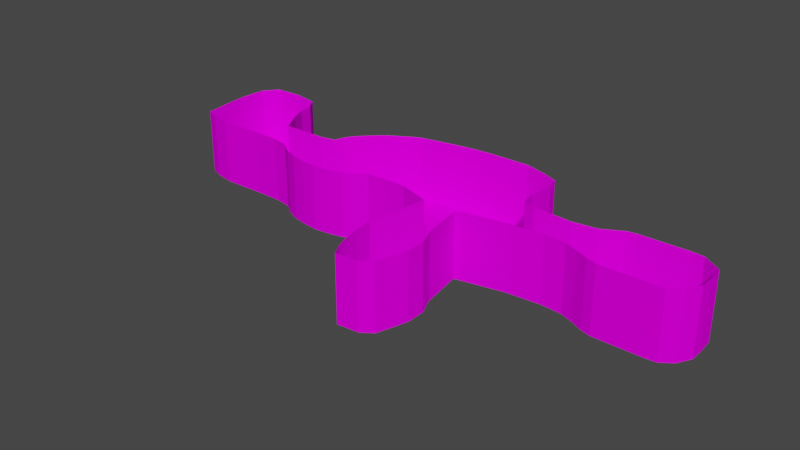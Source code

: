 # Source: terrain.blend  (saved by Blender 3.6.13; exported with 4.5.12 LTS)
import bpy
from mathutils import Matrix  # noqa: F401  (used for matrix-valued properties, if any)

bpy.ops.wm.read_factory_settings(use_empty=True)
scene = bpy.context.scene
scene.name = 'Scene'

# ---- collections
col_collection = bpy.data.collections.new('Collection'); scene.collection.children.link(col_collection)
col_export = bpy.data.collections.new('Export'); scene.collection.children.link(col_export)

# ---- images (referenced by path relative to the original .blend; pixels are not part of the script)
import os
ASSET_DIR = os.environ.get("B2B_ASSET_DIR", "")  # directory of the original .blend (textures are referenced by path, not embedded)
HERE = os.path.dirname(os.path.abspath(__file__))  # packed textures are extracted next to this script under _unpacked/

def load_image(name, relpath, width, height, colorspace="sRGB"):
    """Load a texture the original file referenced (path relative to the .blend, or extracted next to this script)."""
    p = next((c for c in (os.path.join(HERE, relpath), os.path.join(ASSET_DIR, relpath)) if relpath and os.path.exists(c)), "")
    if p:
        img = bpy.data.images.load(p, check_existing=True)
        img.name = name
    else:  # same state as the original file: an image datablock whose file is absent (Cycles renders it pink)
        img = bpy.data.images.new(name, width, height)
        img.source = "FILE"
        img.filepath = "//" + (relpath or name)
    img.colorspace_settings.name = colorspace
    return img
img_snow01_png = load_image('snow01.png', 'snow01.png', 1024, 1024, 'sRGB')
img_snow01_png_004 = load_image('snow01.png.004', 'snow01.png', 1024, 1024, 'sRGB')

# ---- materials (node trees are filled in below, after node groups)
mat_materialsnow = bpy.data.materials.new('MaterialSnow')
mat_materialsnow.use_transparent_shadow = False
mat_materialsnow_003 = bpy.data.materials.new('MaterialSnow.003')
mat_materialsnow_003.use_transparent_shadow = False

# ---- node groups
ng_auto_smooth = bpy.data.node_groups.new('Auto Smooth', 'GeometryNodeTree')
_s = ng_auto_smooth.interface.new_socket(name='Geometry', in_out='OUTPUT', socket_type='NodeSocketGeometry')
_s = ng_auto_smooth.interface.new_socket(name='Geometry', in_out='INPUT', socket_type='NodeSocketGeometry')
_s = ng_auto_smooth.interface.new_socket(name='Angle', in_out='INPUT', socket_type='NodeSocketFloat')
_s.subtype = 'ANGLE'
_s.min_value = 0.0
_s.max_value = 3.142
ng_auto_smooth.is_modifier = True
_N = ng_auto_smooth.nodes; _L = ng_auto_smooth.links
n0 = _N.new('NodeGroupOutput'); n0.name = 'Group Output'; n0.location = (480, -100)
n1 = _N.new('NodeGroupInput'); n1.name = 'Group Input'; n1.location = (-420, -300)
n2 = _N.new('NodeGroupInput'); n2.name = 'Group Input.001'; n2.location = (-60, -100)
n3 = _N.new('GeometryNodeSetShadeSmooth'); n3.name = 'Set Shade Smooth'; n3.location = (120, -100)
n3.domain = 'EDGE'
n4 = _N.new('GeometryNodeSetShadeSmooth'); n4.name = 'Set Shade Smooth.001'; n4.location = (300, -100)
n5 = _N.new('GeometryNodeInputMeshEdgeAngle'); n5.name = 'Edge Angle'; n5.location = (-420, -220)
n6 = _N.new('GeometryNodeInputEdgeSmooth'); n6.name = 'Is Edge Smooth'; n6.location = (-60, -160)
n7 = _N.new('GeometryNodeInputShadeSmooth'); n7.name = 'Is Face Smooth'; n7.location = (-240, -340)
n8 = _N.new('FunctionNodeBooleanMath'); n8.name = 'Boolean Math'; n8.location = (-60, -220)
n9 = _N.new('FunctionNodeCompare'); n9.name = 'Compare'; n9.location = (-240, -180)
n9.operation = 'LESS_EQUAL'
_L.new(n5.outputs[0], n9.inputs[0])
_L.new(n4.outputs[0], n0.inputs[0])
_L.new(n1.outputs[1], n9.inputs[1])
_L.new(n9.outputs[0], n8.inputs[0])
_L.new(n7.outputs[0], n8.inputs[1])
_L.new(n2.outputs[0], n3.inputs[0])
_L.new(n6.outputs[0], n3.inputs[1])
_L.new(n3.outputs[0], n4.inputs[0])
_L.new(n8.outputs[0], n3.inputs[2])
n0.is_active_output = True

# ---- material node trees
mat_materialsnow.use_nodes = True; mat_materialsnow.node_tree.nodes.clear()
_N = mat_materialsnow.node_tree.nodes; _L = mat_materialsnow.node_tree.links
n0 = _N.new('ShaderNodeOutputMaterial'); n0.name = 'Material Output'; n0.location = (300, 300)
n1 = _N.new('ShaderNodeBsdfPrincipled'); n1.name = 'Principled BSDF'; n1.location = (-84, 272)
n1.distribution = 'GGX'
n1.subsurface_method = 'RANDOM_WALK_SKIN'
n1.inputs[3].default_value = 1.45
n1.inputs[27].default_value = (0.0, 0.0, 0.0, 1.0)
n1.inputs[28].default_value = 1.0
n2 = _N.new('ShaderNodeFloatCurve'); n2.name = 'Float Curve'; n2.location = (-423, 11)
_c = n2.mapping.curves[0]
while len(_c.points) > 2: _c.points.remove(_c.points[-1])
_c.points[0].location = (0.0, 0.0); _c.points[0].handle_type = 'AUTO'
_c.points[1].location = (0.64091, 0.08125); _c.points[1].handle_type = 'AUTO'
_p = _c.points.new(0.73636, 0.4); _p.handle_type = 'AUTO'
_p = _c.points.new(1.0, 1.0); _p.handle_type = 'AUTO'
n2.mapping.update()
n3 = _N.new('ShaderNodeTexImage'); n3.name = 'Image Texture'; n3.location = (-718, 156)
n3.image = img_snow01_png
_L.new(n1.outputs[0], n0.inputs[0])
_L.new(n3.outputs[0], n2.inputs[1])
_L.new(n2.outputs[0], n1.inputs[17])
_L.new(n3.outputs[0], n1.inputs[0])
_L.new(n2.outputs[0], n1.inputs[13])
n0.is_active_output = True
mat_materialsnow_003.use_nodes = True; mat_materialsnow_003.node_tree.nodes.clear()
_N = mat_materialsnow_003.node_tree.nodes; _L = mat_materialsnow_003.node_tree.links
n0 = _N.new('ShaderNodeOutputMaterial'); n0.name = 'Material Output'; n0.location = (300, 300)
n1 = _N.new('ShaderNodeBsdfPrincipled'); n1.name = 'Principled BSDF'; n1.location = (-84, 272)
n1.distribution = 'GGX'
n1.subsurface_method = 'RANDOM_WALK_SKIN'
n1.inputs[3].default_value = 1.45
n1.inputs[27].default_value = (0.0, 0.0, 0.0, 1.0)
n1.inputs[28].default_value = 1.0
n2 = _N.new('ShaderNodeFloatCurve'); n2.name = 'Float Curve'; n2.location = (-423, 11)
_c = n2.mapping.curves[0]
while len(_c.points) > 2: _c.points.remove(_c.points[-1])
_c.points[0].location = (0.0, 0.0); _c.points[0].handle_type = 'AUTO'
_c.points[1].location = (0.64091, 0.08125); _c.points[1].handle_type = 'AUTO'
_p = _c.points.new(0.73636, 0.4); _p.handle_type = 'AUTO'
_p = _c.points.new(1.0, 1.0); _p.handle_type = 'AUTO'
n2.mapping.update()
n3 = _N.new('ShaderNodeTexImage'); n3.name = 'Image Texture'; n3.location = (-718, 156)
n3.image = img_snow01_png_004
_L.new(n1.outputs[0], n0.inputs[0])
_L.new(n3.outputs[0], n2.inputs[1])
_L.new(n2.outputs[0], n1.inputs[17])
_L.new(n3.outputs[0], n1.inputs[0])
_L.new(n2.outputs[0], n1.inputs[13])
n0.is_active_output = True

# ---- world
world_world = bpy.data.worlds.new('World'); scene.world = world_world
world_world.use_nodes = True; world_world.node_tree.nodes.clear()
_N = world_world.node_tree.nodes; _L = world_world.node_tree.links
n0 = _N.new('ShaderNodeOutputWorld'); n0.name = 'World Output'; n0.location = (300, 300)
n1 = _N.new('ShaderNodeBackground'); n1.name = 'Background'; n1.location = (10, 300)
n1.inputs[0].default_value = (0.05088, 0.05088, 0.05088, 1.0)
_L.new(n1.outputs[0], n0.inputs[0])
n0.is_active_output = True
world_world.color = (0.05088, 0.05088, 0.05088)
world_world.use_sun_shadow = False
world_world.sun_shadow_jitter_overblur = 0.0

# ---- meshes
me_mesh = bpy.data.meshes.new('Mesh')
me_mesh.from_pydata([(-44.18, 49.8, 0.0), (-44.93, 39.78, 0.0), (-45.28, 27.94, 0.0), (-43.27, 8.095, 0.0), (-41.87, -3.467, 0.0), (-32.44, -7.328, 0.0), (-19.38, -9.696, 0.0), (-8.494, -9.541, 0.0), (11.96, -9.146, 0.0), (30.18, -9.459, 0.0), (41.77, -11.67, 0.0), (50.26, -17.77, 0.0), (59.37, -21.67, 0.0), (69.69, -23.81, 0.0), (80.09, -24.9, 0.0), (91.59, -23.63, 0.0), (101.5, -21.54, 0.0), (115.8, -12.02, 0.0), (132.6, -11.03, 0.0), (144.0, -11.31, 0.0), (166.1, -18.54, 0.0), (162.2, -44.73, 0.0), (158.9, -59.73, 0.0), (160.8, -73.94, 0.0), (164.0, -87.8, 0.0), (166.4, -94.57, 0.0), (170.3, -101.6, 0.0), (177.9, -100.9, 0.0), (185.4, -100.3, 0.0), (193.1, -94.88, 0.0), (196.4, -84.19, 0.0), (199.5, -73.82, 0.0), (199.5, -60.94, 0.0), (194.3, -48.63, 0.0), (189.4, -18.67, 0.0), (222.4, -12.0, 0.0), (246.2, -10.24, 0.0), (253.2, -10.8, 0.0), (261.3, -11.45, 0.0), (270.6, -14.95, 0.0), (278.6, -18.83, 0.0), (285.8, -20.97, 0.0), (294.8, -21.01, 0.0), (302.0, -21.04, 0.0), (309.2, -21.07, 0.0), (320.0, -21.11, 0.0), (327.2, -20.5, 0.0), (335.4, -14.71, 0.0), (340.4, -5.264, 0.0), (340.5, 3.349, 0.0), (339.7, 15.25, 0.0), (333.0, 19.73, 0.0), (327.5, 23.39, 0.0), (319.4, 24.31, 0.0), (312.0, 24.2, 0.0), (304.5, 24.09, 0.0), (293.4, 23.93, 0.0), (285.9, 23.82, 0.0), (279.7, 22.85, 0.0), (273.9, 19.61, 0.0), (266.0, 15.34, 0.0), (256.2, 13.93, 0.0), (249.1, 13.08, 0.0), (222.0, 15.4, 0.0), (213.0, 19.1, 0.0), (211.7, 28.56, 0.0), (212.7, 36.3, 0.0), (213.0, 47.37, 0.0), (211.4, 54.7, 0.0), (202.5, 58.47, 0.0), (185.7, 63.64, 0.0), (166.8, 63.43, 0.0), (155.8, 63.17, 0.0), (146.9, 62.68, 0.0), (136.4, 61.29, 0.0), (123.6, 58.97, 0.0), (105.0, 55.24, 0.0), (98.38, 52.14, 0.0), (89.31, 46.72, 0.0), (81.69, 41.73, 0.0), (75.2, 35.34, 0.0), (68.72, 28.94, 0.0), (64.29, 22.17, 0.0), (61.89, 15.04, 0.0), (51.65, 13.03, 0.0), (40.24, 13.11, 0.0), (30.28, 12.99, 0.0), (20.2, 13.04, 0.0), (11.7, 28.33, 0.0), (7.339, 39.26, 0.0), (6.22, 49.2, 0.0), (0.8012, 57.5, 0.0), (-16.55, 60.78, 0.0), (-35.93, 60.03, 0.0)], [], [(93, 0, 1, 2, 3, 4, 5, 6, 7, 8, 9, 10, 11, 12, 13, 14, 15, 16, 17, 18, 19, 20, 21, 22, 23, 24, 25, 26, 27, 28, 29, 30, 31, 32, 33, 34, 35, 36, 37, 38, 39, 40, 41, 42, 43, 44, 45, 46, 47, 48, 49, 50, 51, 52, 53, 54, 55, 56, 57, 58, 59, 60, 61, 62, 63, 64, 65, 66, 67, 68, 69, 70, 71, 72, 73, 74, 75, 76, 77, 78, 79, 80, 81, 82, 83, 84, 85, 86, 87, 88, 89, 90, 91, 92)])
_uv = me_mesh.uv_layers.new(name='UVMap')
_uv.uv.foreach_set('vector', [0.02423, 0.7048, 0.002848, 0.6783, 0.0009102, 0.6523, 0.0, 0.6216, 0.005191, 0.5702, 0.008826, 0.5402, 0.03328, 0.5302, 0.06713, 0.5241, 0.09535, 0.5245, 0.1484, 0.5255, 0.1956, 0.5247, 0.2256, 0.5189, 0.2476, 0.5031, 0.2712, 0.493, 0.298, 0.4875, 0.325, 0.4847, 0.3548, 0.4879, 0.3805, 0.4934, 0.4175, 0.518, 0.461, 0.5206, 0.4906, 0.5199, 0.5479, 0.5012, 0.5379, 0.4333, 0.5291, 0.3944, 0.5342, 0.3575, 0.5425, 0.3216, 0.5486, 0.3041, 0.5588, 0.2858, 0.5784, 0.2876, 0.598, 0.2893, 0.6178, 0.3032, 0.6264, 0.331, 0.6344, 0.3578, 0.6346, 0.3912, 0.6211, 0.4232, 0.6084, 0.5008, 0.6937, 0.5181, 0.7556, 0.5226, 0.7738, 0.5212, 0.7946, 0.5195, 0.8188, 0.5105, 0.8396, 0.5004, 0.8581, 0.4948, 0.8815, 0.4947, 0.9002, 0.4947, 0.9189, 0.4946, 0.947, 0.4945, 0.9655, 0.4961, 0.9868, 0.5111, 0.9998, 0.5356, 1.0, 0.5579, 0.9978, 0.5887, 0.9804, 0.6004, 0.9662, 0.6098, 0.9453, 0.6122, 0.926, 0.6119, 0.9067, 0.6117, 0.8778, 0.6112, 0.8585, 0.6109, 0.8423, 0.6084, 0.8273, 0.6, 0.807, 0.589, 0.7815, 0.5853, 0.7631, 0.5831, 0.6927, 0.5891, 0.6694, 0.5987, 0.666, 0.6232, 0.6687, 0.6433, 0.6694, 0.672, 0.6653, 0.691, 0.6422, 0.7008, 0.5988, 0.7142, 0.5498, 0.7136, 0.5211, 0.7129, 0.498, 0.7117, 0.4708, 0.7081, 0.4378, 0.7021, 0.3895, 0.6924, 0.3724, 0.6843, 0.3489, 0.6703, 0.3291, 0.6574, 0.3123, 0.6408, 0.2955, 0.6242, 0.284, 0.6067, 0.2778, 0.5882, 0.2512, 0.583, 0.2217, 0.5832, 0.1959, 0.5829, 0.1697, 0.583, 0.1477, 0.6226, 0.1364, 0.651, 0.1335, 0.6767, 0.1194, 0.6983, 0.07446, 0.7068])
me_mesh.materials.append(mat_materialsnow)
me_mesh.update()
me_mesh_004 = bpy.data.meshes.new('Mesh.004')
me_mesh_004.from_pydata([(-44.18, 49.8, 0.0), (-44.93, 39.78, 0.0), (-45.28, 27.94, 0.0), (-43.27, 8.095, 0.0), (-41.87, -3.467, 0.0), (-32.44, -7.328, 0.0), (-19.38, -9.696, 0.0), (-8.494, -9.541, 0.0), (11.96, -9.146, 0.0), (30.18, -9.459, 0.0), (41.77, -11.67, 0.0), (50.26, -17.77, 0.0), (59.37, -21.67, 0.0), (69.69, -23.81, 0.0), (80.09, -24.9, 0.0), (91.59, -23.63, 0.0), (101.5, -21.54, 0.0), (115.8, -12.02, 0.0), (132.6, -11.03, 0.0), (144.0, -11.31, 0.0), (166.1, -18.54, 0.0), (162.2, -44.73, 0.0), (158.9, -59.73, 0.0), (160.8, -73.94, 0.0), (164.0, -87.8, 0.0), (166.4, -94.57, 0.0), (170.3, -101.6, 0.0), (177.9, -100.9, 0.0), (185.4, -100.3, 0.0), (193.1, -94.88, 0.0), (196.4, -84.19, 0.0), (199.5, -73.82, 0.0), (199.5, -60.94, 0.0), (194.3, -48.63, 0.0), (189.4, -18.67, 0.0), (222.4, -12.0, 0.0), (246.2, -10.24, 0.0), (253.2, -10.8, 0.0), (261.3, -11.45, 0.0), (270.6, -14.95, 0.0), (278.6, -18.83, 0.0), (285.8, -20.97, 0.0), (294.8, -21.01, 0.0), (302.0, -21.04, 0.0), (309.2, -21.07, 0.0), (320.0, -21.11, 0.0), (327.2, -20.5, 0.0), (335.4, -14.71, 0.0), (340.4, -5.264, 0.0), (340.5, 3.349, 0.0), (339.7, 15.25, 0.0), (333.0, 19.73, 0.0), (327.5, 23.39, 0.0), (319.4, 24.31, 0.0), (312.0, 24.2, 0.0), (304.5, 24.09, 0.0), (293.4, 23.93, 0.0), (285.9, 23.82, 0.0), (279.7, 22.85, 0.0), (273.9, 19.61, 0.0), (266.0, 15.34, 0.0), (256.2, 13.93, 0.0), (249.1, 13.08, 0.0), (222.0, 15.4, 0.0), (213.0, 19.1, 0.0), (211.7, 28.56, 0.0), (212.7, 36.3, 0.0), (213.0, 47.37, 0.0), (211.4, 54.7, 0.0), (202.5, 58.47, 0.0), (185.7, 63.64, 0.0), (166.8, 63.43, 0.0), (155.8, 63.17, 0.0), (146.9, 62.68, 0.0), (136.4, 61.29, 0.0), (123.6, 58.97, 0.0), (105.0, 55.24, 0.0), (98.38, 52.14, 0.0), (89.31, 46.72, 0.0), (81.69, 41.73, 0.0), (75.2, 35.34, 0.0), (68.72, 28.94, 0.0), (64.29, 22.17, 0.0), (61.89, 15.04, 0.0), (51.65, 13.03, 0.0), (40.24, 13.11, 0.0), (30.28, 12.99, 0.0), (20.2, 13.04, 0.0), (11.7, 28.33, 0.0), (7.339, 39.26, 0.0), (6.22, 49.2, 0.0), (0.8012, 57.5, 0.0), (-16.55, 60.78, 0.0), (-35.93, 60.03, 0.0), (-44.18, 49.8, 45.74), (-44.93, 39.78, 45.74), (-45.28, 27.94, 45.74), (-43.27, 8.095, 45.74), (-41.87, -3.467, 45.74), (30.18, -9.459, 45.74), (41.77, -11.67, 45.74), (50.26, -17.77, 45.74), (59.37, -21.67, 45.74), (69.69, -23.81, 45.74), (80.09, -24.9, 45.74), (91.59, -23.63, 45.74), (101.5, -21.54, 45.74), (115.8, -12.02, 45.74), (132.6, -11.03, 45.74), (144.0, -11.31, 45.74), (158.9, -59.73, 45.74), (160.8, -73.94, 45.74), (164.0, -87.8, 45.74), (166.4, -94.57, 45.74), (170.3, -101.6, 45.74), (177.9, -100.9, 45.74), (196.4, -84.19, 45.74), (199.5, -73.82, 45.74), (194.3, -48.63, 45.74), (189.4, -18.67, 45.74), (222.4, -12.0, 45.74), (246.2, -10.24, 45.74), (253.2, -10.8, 45.74), (270.6, -14.95, 45.74), (278.6, -18.83, 45.74), (285.8, -20.97, 45.74), (294.8, -21.01, 45.74), (302.0, -21.04, 45.74), (309.2, -21.07, 45.74), (340.5, 3.349, 45.74), (339.7, 15.25, 45.74), (333.0, 19.73, 45.74), (327.5, 23.39, 45.74), (312.0, 24.2, 45.74), (304.5, 24.09, 45.74), (293.4, 23.93, 45.74), (279.7, 22.85, 45.74), (273.9, 19.61, 45.74), (266.0, 15.34, 45.74), (256.2, 13.93, 45.74), (249.1, 13.08, 45.74), (211.7, 28.56, 45.74), (212.7, 36.3, 45.74), (213.0, 47.37, 45.74), (211.4, 54.7, 45.74), (166.8, 63.43, 45.74), (155.8, 63.17, 45.74), (146.9, 62.68, 45.74), (136.4, 61.29, 45.74), (123.6, 58.97, 45.74), (105.0, 55.24, 45.74), (98.38, 52.14, 45.74), (75.2, 35.34, 45.74), (68.72, 28.94, 45.74), (64.29, 22.17, 45.74), (61.89, 15.04, 45.74), (51.65, 13.03, 45.74), (40.24, 13.11, 45.74), (30.28, 12.99, 45.74), (20.2, 13.04, 45.74), (11.7, 28.33, 45.74), (7.339, 39.26, 45.74), (6.22, 49.2, 45.74), (0.8012, 57.5, 45.74), (-16.55, 60.78, 45.74), (-35.93, 60.03, 45.74), (-32.44, -7.328, 45.74), (-19.38, -9.696, 45.74), (-8.494, -9.541, 45.74), (11.96, -9.146, 45.74), (166.1, -18.54, 45.74), (162.2, -44.73, 45.74), (185.4, -100.3, 45.74), (193.1, -94.88, 45.74), (199.5, -60.94, 45.74), (261.3, -11.45, 45.74), (320.0, -21.11, 45.74), (327.2, -20.5, 45.74), (335.4, -14.71, 45.74), (340.4, -5.264, 45.74), (319.4, 24.31, 45.74), (285.9, 23.82, 45.74), (222.0, 15.4, 45.74), (213.0, 19.1, 45.74), (202.5, 58.47, 45.74), (185.7, 63.64, 45.74), (89.31, 46.72, 45.74), (81.69, 41.73, 45.74)], [], [(40, 124, 125, 41), (50, 130, 131, 51), (93, 165, 94, 0), (41, 125, 126, 42), (52, 132, 180, 53), (2, 96, 97, 3), (42, 126, 127, 43), (53, 180, 133, 54), (4, 98, 166, 5), (43, 127, 128, 44), (56, 135, 181, 57), (5, 166, 167, 6), (49, 129, 130, 50), (57, 181, 136, 58), (6, 167, 168, 7), (51, 131, 132, 52), (60, 138, 139, 61), (7, 168, 169, 8), (54, 133, 134, 55), (0, 94, 95, 1), (62, 140, 182, 63), (8, 169, 99, 9), (55, 134, 135, 56), (1, 95, 96, 2), (63, 182, 183, 64), (12, 102, 103, 13), (58, 136, 137, 59), (3, 97, 98, 4), (64, 183, 141, 65), (15, 105, 106, 16), (59, 137, 138, 60), (9, 99, 100, 10), (68, 144, 184, 69), (19, 109, 170, 20), (61, 139, 140, 62), (10, 100, 101, 11), (69, 184, 185, 70), (20, 170, 171, 21), (65, 141, 142, 66), (11, 101, 102, 12), (70, 185, 145, 71), (21, 171, 110, 22), (66, 142, 143, 67), (13, 103, 104, 14), (72, 146, 147, 73), (23, 111, 112, 24), (67, 143, 144, 68), (14, 104, 105, 15), (74, 148, 149, 75), (25, 113, 114, 26), (71, 145, 146, 72), (16, 106, 107, 17), (77, 151, 186, 78), (27, 115, 172, 28), (73, 147, 148, 74), (17, 107, 108, 18), (78, 186, 187, 79), (28, 172, 173, 29), (75, 149, 150, 76), (18, 108, 109, 19), (79, 187, 152, 80), (29, 173, 116, 30), (76, 150, 151, 77), (22, 110, 111, 23), (81, 153, 154, 82), (31, 117, 174, 32), (80, 152, 153, 81), (24, 112, 113, 25), (88, 160, 161, 89), (32, 174, 118, 33), (82, 154, 155, 83), (26, 114, 115, 27), (90, 162, 163, 91), (37, 122, 175, 38), (83, 155, 156, 84), (30, 116, 117, 31), (92, 164, 165, 93), (38, 175, 123, 39), (84, 156, 157, 85), (33, 118, 119, 34), (44, 128, 176, 45), (85, 157, 158, 86), (34, 119, 120, 35), (45, 176, 177, 46), (86, 158, 159, 87), (35, 120, 121, 36), (46, 177, 178, 47), (87, 159, 160, 88), (36, 121, 122, 37), (47, 178, 179, 48), (89, 161, 162, 90), (39, 123, 124, 40), (48, 179, 129, 49), (91, 163, 164, 92)])
_uv = me_mesh_004.uv_layers.new(name='UVMap')
_uv.uv.foreach_set('vector', [0.6716, 0.2212, 0.6716, 0.2212, 0.6885, 0.197, 0.6885, 0.197, 0.945, 0.1763, 0.945, 0.1763, 0.9353, 0.2068, 0.9353, 0.2068, 0.1577, 0.8919, 0.1577, 0.8919, 0.1264, 0.8849, 0.1264, 0.8849, 0.6885, 0.197, 0.6885, 0.197, 0.7163, 0.1746, 0.7163, 0.1746, 0.9272, 0.2317, 0.9272, 0.2317, 0.9045, 0.2544, 0.9045, 0.2544, 0.09119, 0.8449, 0.09119, 0.8449, 0.06491, 0.804, 0.06491, 0.804, 0.7163, 0.1746, 0.7163, 0.1746, 0.7387, 0.1567, 0.7387, 0.1567, 0.9045, 0.2544, 0.9045, 0.2544, 0.8812, 0.2724, 0.8812, 0.2724, 0.05006, 0.7798, 0.05006, 0.7798, 0.06218, 0.7582, 0.06218, 0.7582, 0.7387, 0.1567, 0.7387, 0.1567, 0.761, 0.1388, 0.761, 0.1388, 0.8228, 0.3175, 0.8228, 0.3175, 0.7995, 0.3355, 0.7995, 0.3355, 0.06218, 0.7582, 0.06218, 0.7582, 0.08348, 0.7339, 0.08348, 0.7339, 0.9182, 0.1373, 0.9182, 0.1373, 0.945, 0.1763, 0.945, 0.1763, 0.7995, 0.3355, 0.7995, 0.3355, 0.7777, 0.3479, 0.7777, 0.3479, 0.08348, 0.7339, 0.08348, 0.7339, 0.1045, 0.7177, 0.1045, 0.7177, 0.9353, 0.2068, 0.9353, 0.2068, 0.9272, 0.2317, 0.9272, 0.2317, 0.7169, 0.3583, 0.7169, 0.3583, 0.6829, 0.3781, 0.6829, 0.3781, 0.1045, 0.7177, 0.1045, 0.7177, 0.144, 0.6874, 0.144, 0.6874, 0.8812, 0.2724, 0.8812, 0.2724, 0.8579, 0.2904, 0.8579, 0.2904, 0.1264, 0.8849, 0.1264, 0.8849, 0.1098, 0.8669, 0.1098, 0.8669, 0.6588, 0.393, 0.6588, 0.393, 0.6273, 0.4244, 0.6273, 0.4244, 0.144, 0.6874, 0.144, 0.6874, 0.1783, 0.6592, 0.1783, 0.6592, 0.8579, 0.2904, 0.8579, 0.2904, 0.8228, 0.3175, 0.8228, 0.3175, 0.1098, 0.8669, 0.1098, 0.8669, 0.09119, 0.8449, 0.09119, 0.8449, 0.6273, 0.4244, 0.6273, 0.4244, 0.633, 0.4652, 0.633, 0.4652, 0.2276, 0.5795, 0.2276, 0.5795, 0.2441, 0.5598, 0.2441, 0.5598, 0.7777, 0.3479, 0.7777, 0.3479, 0.7517, 0.3522, 0.7517, 0.3522, 0.06491, 0.804, 0.06491, 0.804, 0.05006, 0.7798, 0.05006, 0.7798, 0.633, 0.4652, 0.633, 0.4652, 0.6506, 0.4924, 0.6506, 0.4924, 0.2861, 0.5269, 0.2861, 0.5269, 0.3082, 0.5158, 0.3082, 0.5158, 0.7517, 0.3522, 0.7517, 0.3522, 0.7169, 0.3583, 0.7169, 0.3583, 0.1783, 0.6592, 0.1783, 0.6592, 0.2093, 0.6252, 0.2093, 0.6252, 0.7057, 0.5628, 0.7057, 0.5628, 0.7127, 0.6033, 0.7127, 0.6033, 0.3924, 0.4831, 0.3924, 0.4831, 0.3988, 0.456, 0.3988, 0.456, 0.6829, 0.3781, 0.6829, 0.3781, 0.6588, 0.393, 0.6588, 0.393, 0.2093, 0.6252, 0.2093, 0.6252, 0.2162, 0.6007, 0.2162, 0.6007, 0.7127, 0.6033, 0.7127, 0.6033, 0.6918, 0.6425, 0.6918, 0.6425, 0.3988, 0.456, 0.3988, 0.456, 0.3898, 0.4321, 0.3898, 0.4321, 0.6506, 0.4924, 0.6506, 0.4924, 0.669, 0.5116, 0.669, 0.5116, 0.2162, 0.6007, 0.2162, 0.6007, 0.2276, 0.5795, 0.2276, 0.5795, 0.6918, 0.6425, 0.6918, 0.6425, 0.6553, 0.6706, 0.6553, 0.6706, 0.3898, 0.4321, 0.3898, 0.4321, 0.3313, 0.385, 0.3313, 0.385, 0.669, 0.5116, 0.669, 0.5116, 0.6931, 0.5408, 0.6931, 0.5408, 0.2441, 0.5598, 0.2441, 0.5598, 0.2622, 0.5419, 0.2622, 0.5419, 0.6337, 0.6867, 0.6337, 0.6867, 0.5948, 0.7155, 0.5948, 0.7155, 0.2957, 0.3248, 0.2957, 0.3248, 0.2657, 0.2621, 0.2657, 0.2621, 0.6931, 0.5408, 0.6931, 0.5408, 0.7057, 0.5628, 0.7057, 0.5628, 0.2622, 0.5419, 0.2622, 0.5419, 0.2861, 0.5269, 0.2861, 0.5269, 0.5718, 0.7277, 0.5718, 0.7277, 0.5426, 0.7408, 0.5426, 0.7408, 0.2542, 0.2291, 0.2542, 0.2291, 0.2479, 0.1903, 0.2479, 0.1903, 0.6553, 0.6706, 0.6553, 0.6706, 0.6337, 0.6867, 0.6337, 0.6867, 0.3082, 0.5158, 0.3082, 0.5158, 0.3498, 0.5123, 0.3498, 0.5123, 0.4734, 0.7589, 0.4734, 0.7589, 0.4446, 0.7582, 0.4446, 0.7582, 0.2787, 0.1698, 0.2787, 0.1698, 0.3097, 0.1495, 0.3097, 0.1495, 0.5948, 0.7155, 0.5948, 0.7155, 0.5718, 0.7277, 0.5718, 0.7277, 0.3498, 0.5123, 0.3498, 0.5123, 0.371, 0.501, 0.371, 0.501, 0.4446, 0.7582, 0.4446, 0.7582, 0.4194, 0.7564, 0.4194, 0.7564, 0.3097, 0.1495, 0.3097, 0.1495, 0.3552, 0.1467, 0.3552, 0.1467, 0.5426, 0.7408, 0.5426, 0.7408, 0.4991, 0.7591, 0.4991, 0.7591, 0.371, 0.501, 0.371, 0.501, 0.3924, 0.4831, 0.3924, 0.4831, 0.4194, 0.7564, 0.4194, 0.7564, 0.3935, 0.7491, 0.3935, 0.7491, 0.3552, 0.1467, 0.3552, 0.1467, 0.4004, 0.1775, 0.4004, 0.1775, 0.4991, 0.7591, 0.4991, 0.7591, 0.4734, 0.7589, 0.4734, 0.7589, 0.3313, 0.385, 0.3313, 0.385, 0.2957, 0.3248, 0.2957, 0.3248, 0.3675, 0.7418, 0.3675, 0.7418, 0.3447, 0.7305, 0.3447, 0.7305, 0.4436, 0.2078, 0.4436, 0.2078, 0.4831, 0.2567, 0.4831, 0.2567, 0.3935, 0.7491, 0.3935, 0.7491, 0.3675, 0.7418, 0.3675, 0.7418, 0.2657, 0.2621, 0.2657, 0.2621, 0.2542, 0.2291, 0.2542, 0.2291, 0.2004, 0.7592, 0.2004, 0.7592, 0.2086, 0.7867, 0.2086, 0.7867, 0.4831, 0.2567, 0.4831, 0.2567, 0.5006, 0.3196, 0.5006, 0.3196, 0.3447, 0.7305, 0.3447, 0.7305, 0.3249, 0.715, 0.3249, 0.715, 0.2479, 0.1903, 0.2479, 0.1903, 0.2787, 0.1698, 0.2787, 0.1698, 0.2216, 0.8073, 0.2216, 0.8073, 0.2238, 0.8314, 0.2238, 0.8314, 0.6127, 0.3088, 0.6127, 0.3088, 0.636, 0.287, 0.636, 0.287, 0.3249, 0.715, 0.3249, 0.715, 0.2917, 0.7101, 0.2917, 0.7101, 0.4004, 0.1775, 0.4004, 0.1775, 0.4436, 0.2078, 0.4436, 0.2078, 0.1957, 0.8639, 0.1957, 0.8639, 0.1577, 0.8919, 0.1577, 0.8919, 0.636, 0.287, 0.636, 0.287, 0.6563, 0.2531, 0.6563, 0.2531, 0.2917, 0.7101, 0.2917, 0.7101, 0.2566, 0.7122, 0.2566, 0.7122, 0.5006, 0.3196, 0.5006, 0.3196, 0.5344, 0.3468, 0.5344, 0.3468, 0.761, 0.1388, 0.761, 0.1388, 0.7945, 0.112, 0.7945, 0.112, 0.2566, 0.7122, 0.2566, 0.7122, 0.2374, 0.727, 0.2374, 0.727, 0.5344, 0.3468, 0.5344, 0.3468, 0.5616, 0.3464, 0.5616, 0.3464, 0.7945, 0.112, 0.7945, 0.112, 0.8182, 0.09616, 0.8182, 0.09616, 0.2374, 0.727, 0.2374, 0.727, 0.2183, 0.7424, 0.2183, 0.7424, 0.5616, 0.3464, 0.5616, 0.3464, 0.5923, 0.3278, 0.5923, 0.3278, 0.8182, 0.09616, 0.8182, 0.09616, 0.8579, 0.09389, 0.8579, 0.09389, 0.2183, 0.7424, 0.2183, 0.7424, 0.2004, 0.7592, 0.2004, 0.7592, 0.5923, 0.3278, 0.5923, 0.3278, 0.6127, 0.3088, 0.6127, 0.3088, 0.8579, 0.09389, 0.8579, 0.09389, 0.8968, 0.1108, 0.8968, 0.1108, 0.2086, 0.7867, 0.2086, 0.7867, 0.2216, 0.8073, 0.2216, 0.8073, 0.6563, 0.2531, 0.6563, 0.2531, 0.6716, 0.2212, 0.6716, 0.2212, 0.8968, 0.1108, 0.8968, 0.1108, 0.9182, 0.1373, 0.9182, 0.1373, 0.2238, 0.8314, 0.2238, 0.8314, 0.1957, 0.8639, 0.1957, 0.8639])
me_mesh_004.materials.append(mat_materialsnow_003)
me_mesh_004.update()

# ---- objects
ob_terrain_col = bpy.data.objects.new('terrain-col', me_mesh)
ob_terrain_colonly = bpy.data.objects.new('terrain-colonly', me_mesh_004)

# ---- transforms, parenting, visibility, modifiers, constraints
ob_terrain_col.location = (0.0, 0.0, 0.0)
_m = ob_terrain_col.modifiers.new('UVWarp', 'UV_WARP')
_m.scale = (28.0, 28.0)
_m.rotation = 0.6056
_m = ob_terrain_col.modifiers.new('Auto Smooth', 'NODES')
_m.node_group = ng_auto_smooth
_gi = [s.identifier for s in ng_auto_smooth.interface.items_tree if s.item_type == 'SOCKET' and s.in_out == 'INPUT']
_m[_gi[1]] = 3.142  # Angle
ob_terrain_colonly.location = (0.0, 0.0, 0.0)
_m = ob_terrain_colonly.modifiers.new('UVWarp', 'UV_WARP')
_m.scale = (28.0, 28.0)
_m.rotation = 0.6056
_m = ob_terrain_colonly.modifiers.new('Auto Smooth', 'NODES')
_m.node_group = ng_auto_smooth
_gi = [s.identifier for s in ng_auto_smooth.interface.items_tree if s.item_type == 'SOCKET' and s.in_out == 'INPUT']
_m[_gi[1]] = 3.142  # Angle

# ---- collection membership
col_collection.objects.link(ob_terrain_col)
col_collection.objects.link(ob_terrain_colonly)

# ---- scene / render settings (as saved in the file)
scene.frame_start = 1; scene.frame_end = 250; scene.frame_set(14)
scene.render.engine = 'BLENDER_EEVEE_NEXT'
scene.cycles.sampling_pattern = 'TABULATED_SOBOL'
scene.view_settings.view_transform = 'Filmic'
bpy.context.view_layer.update()

# ---- added for rendering (the .blend has no active camera and no usable light): camera, sun
cam_auto = bpy.data.cameras.new('AutoCamera')
cam_auto.lens = 50.0
cam_auto.sensor_width = 36.0
cam_auto.clip_end = 6854.94
ob_auto_camera = bpy.data.objects.new('AutoCamera', cam_auto)
scene.collection.objects.link(ob_auto_camera)
ob_auto_camera.location = (538.211, -487.696, 335.348)
ob_auto_camera.rotation_euler = (1.09748, -7.21219e-08, 0.694738)
scene.camera = ob_auto_camera
light_auto_sun = bpy.data.lights.new('AutoSun', 'SUN')
light_auto_sun.energy = 3.0
light_auto_sun.angle = 0.0523599
ob_auto_sun = bpy.data.objects.new('AutoSun', light_auto_sun)
scene.collection.objects.link(ob_auto_sun)
ob_auto_sun.rotation_euler = (0.872665, 0.174533, 0.523599)
bpy.context.view_layer.update()
